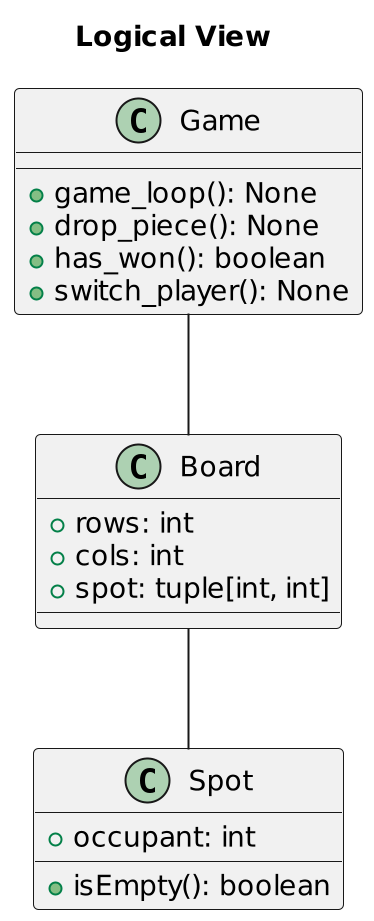

The diagram above was rendered by PlantUML. Its source (embedded in the PNG):
@startuml
title Logical View
scale 2

class Game {
  +game_loop(): None
  +drop_piece(): None
  +has_won(): boolean
  +switch_player(): None
}

class Board {
  +rows: int
  +cols: int
  +spot: tuple[int, int]
}

class Spot {
  +occupant: int
  +isEmpty(): boolean
}

Game -- Board
Board -- Spot

@enduml